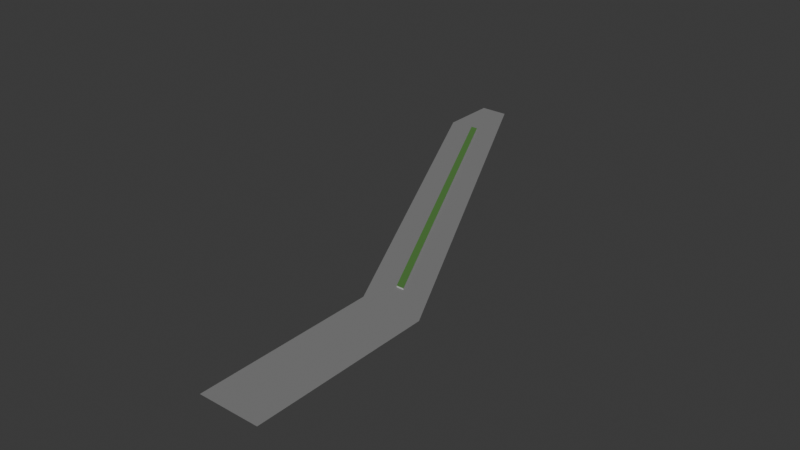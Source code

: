 # Source: legion.blend  (saved by Blender 4.2.66; exported with 4.5.12 LTS)
import bpy
from mathutils import Matrix  # noqa: F401  (used for matrix-valued properties, if any)

bpy.ops.wm.read_factory_settings(use_empty=True)
scene = bpy.context.scene
scene.name = 'Scene'

# ---- collections
col_collection = bpy.data.collections.new('Collection'); scene.collection.children.link(col_collection)

# ---- materials (node trees are filled in below, after node groups)
mat_avenue = bpy.data.materials.new('Avenue')
mat_avenue.use_backface_culling = True
mat_grass = bpy.data.materials.new('Grass')
mat_grass.use_backface_culling = True
mat_sidewalk = bpy.data.materials.new('Sidewalk')
mat_sidewalk.use_backface_culling = True

# ---- material node trees
mat_avenue.use_nodes = True; mat_avenue.node_tree.nodes.clear()
_N = mat_avenue.node_tree.nodes; _L = mat_avenue.node_tree.links
n0 = _N.new('ShaderNodeBsdfPrincipled'); n0.name = 'Principled BSDF'; n0.location = (10, 300)
n0.inputs[0].default_value = (0.2159, 0.2159, 0.2159, 1.0)
n0.inputs[2].default_value = 1.0
n1 = _N.new('ShaderNodeOutputMaterial'); n1.name = 'Material Output'; n1.location = (300, 300)
_L.new(n0.outputs[0], n1.inputs[0])
n1.is_active_output = True
mat_grass.use_nodes = True; mat_grass.node_tree.nodes.clear()
_N = mat_grass.node_tree.nodes; _L = mat_grass.node_tree.links
n0 = _N.new('ShaderNodeBsdfPrincipled'); n0.name = 'Principled BSDF'; n0.location = (10, 300)
n0.inputs[0].default_value = (0.07819, 0.2122, 0.04231, 1.0)
n0.inputs[2].default_value = 1.0
n1 = _N.new('ShaderNodeOutputMaterial'); n1.name = 'Material Output'; n1.location = (300, 300)
_L.new(n0.outputs[0], n1.inputs[0])
n1.is_active_output = True
mat_sidewalk.use_nodes = True; mat_sidewalk.node_tree.nodes.clear()
_N = mat_sidewalk.node_tree.nodes; _L = mat_sidewalk.node_tree.links
n0 = _N.new('ShaderNodeBsdfPrincipled'); n0.name = 'Principled BSDF'; n0.location = (10, 300)
n0.inputs[0].default_value = (0.521, 0.521, 0.521, 1.0)
n0.inputs[2].default_value = 1.0
n1 = _N.new('ShaderNodeOutputMaterial'); n1.name = 'Material Output'; n1.location = (300, 300)
_L.new(n0.outputs[0], n1.inputs[0])
n1.is_active_output = True

# ---- world
world_world = bpy.data.worlds.new('World'); scene.world = world_world
world_world.use_nodes = True; world_world.node_tree.nodes.clear()
_N = world_world.node_tree.nodes; _L = world_world.node_tree.links
n0 = _N.new('ShaderNodeOutputWorld'); n0.name = 'World Output'; n0.location = (300, 300)
n1 = _N.new('ShaderNodeBackground'); n1.name = 'Background'; n1.location = (10, 300)
n1.inputs[0].default_value = (0.05088, 0.05088, 0.05088, 1.0)
_L.new(n1.outputs[0], n0.inputs[0])
n0.is_active_output = True
world_world.color = (0.05088, 0.05088, 0.05088)
world_world.sun_shadow_jitter_overblur = 0.0

# ---- meshes
me_plane = bpy.data.meshes.new('Plane')
me_plane.from_pydata([(-2.0, -8.0, 0.0), (6.0, -8.0, 0.0), (-2.0, 0.0, 0.0), (2.0, 0.0, 0.0), (22.0, -56.0, 0.0), (30.0, -56.0, 0.0), (22.0, -80.0, 0.0), (30.0, -80.0, 0.0)], [], [(0, 1, 3, 2), (1, 0, 4, 5), (5, 4, 6, 7)])
_uv = me_plane.uv_layers.new(name='UVMap')
_uv.uv.foreach_set('vector', [0.0, 0.0, 1.0, 0.0, 1.0, 1.0, 0.0, 1.0, 1.0, 0.0, 0.0, 0.0, 0.0, 0.0, 1.0, 0.0, 1.0, 0.0, 0.0, 0.0, 0.0, 0.0, 1.0, 0.0])
me_plane.materials.append(mat_avenue)
me_plane.update()
me_plane_003 = bpy.data.meshes.new('Plane.003')
me_plane_003.from_pydata([(21.5, -44.0, 0.0), (22.5, -44.0, 0.0), (-0.5, 0.0, 0.0), (0.5, 0.0, 0.0), (-0.5, 0.0, 0.2), (21.5, -44.0, 0.2), (22.5, -44.0, 0.2), (0.5, 0.0, 0.2)], [], [(5, 6, 7, 4), (2, 0, 5, 4), (3, 2, 4, 7), (1, 3, 7, 6), (6, 5, 0, 1)])
me_plane_003.polygons.foreach_set('material_index', [0, 1, 1, 1, 1])
_uv = me_plane_003.uv_layers.new(name='UVMap')
_uv.uv.foreach_set('vector', [0.0, 0.0, 1.0, 0.0, 1.0, 1.0, 0.0, 1.0, 0.0, 1.0, 0.0, 0.0, 0.0, 0.0, 0.0, 1.0, 1.0, 1.0, 0.0, 1.0, 0.0, 1.0, 1.0, 1.0, 1.0, 0.0, 1.0, 1.0, 1.0, 1.0, 1.0, 0.0, 1.0, 0.0, 0.0, 0.0, 0.0, 0.0, 1.0, 0.0])
me_plane_003.materials.append(mat_grass)
me_plane_003.materials.append(mat_sidewalk)
me_plane_003.update()

# ---- objects
ob_avenue = bpy.data.objects.new('Avenue', me_plane)
ob_island = bpy.data.objects.new('Island', me_plane_003)

# ---- transforms, parenting, visibility, modifiers, constraints
ob_avenue.location = (0.0, 0.0, 0.0)
ob_island.location = (2.0, -8.0, 0.0)

# ---- collection membership
col_collection.objects.link(ob_avenue)
col_collection.objects.link(ob_island)

# ---- scene / render settings (as saved in the file)
scene.frame_start = 1; scene.frame_end = 250; scene.frame_set(1)
scene.render.engine = 'BLENDER_EEVEE_NEXT'
bpy.context.view_layer.update()

# ---- added for rendering (the .blend has no active camera and no usable light): camera, sun
cam_auto = bpy.data.cameras.new('AutoCamera')
cam_auto.lens = 50.0
cam_auto.sensor_width = 36.0
cam_auto.clip_end = 1399.08
ob_auto_camera = bpy.data.objects.new('AutoCamera', cam_auto)
scene.collection.objects.link(ob_auto_camera)
ob_auto_camera.location = (93.72, -135.664, 63.876)
ob_auto_camera.rotation_euler = (1.09748, -7.21219e-08, 0.694738)
scene.camera = ob_auto_camera
light_auto_sun = bpy.data.lights.new('AutoSun', 'SUN')
light_auto_sun.energy = 3.0
light_auto_sun.angle = 0.0523599
ob_auto_sun = bpy.data.objects.new('AutoSun', light_auto_sun)
scene.collection.objects.link(ob_auto_sun)
ob_auto_sun.rotation_euler = (0.872665, 0.174533, 0.523599)
bpy.context.view_layer.update()
